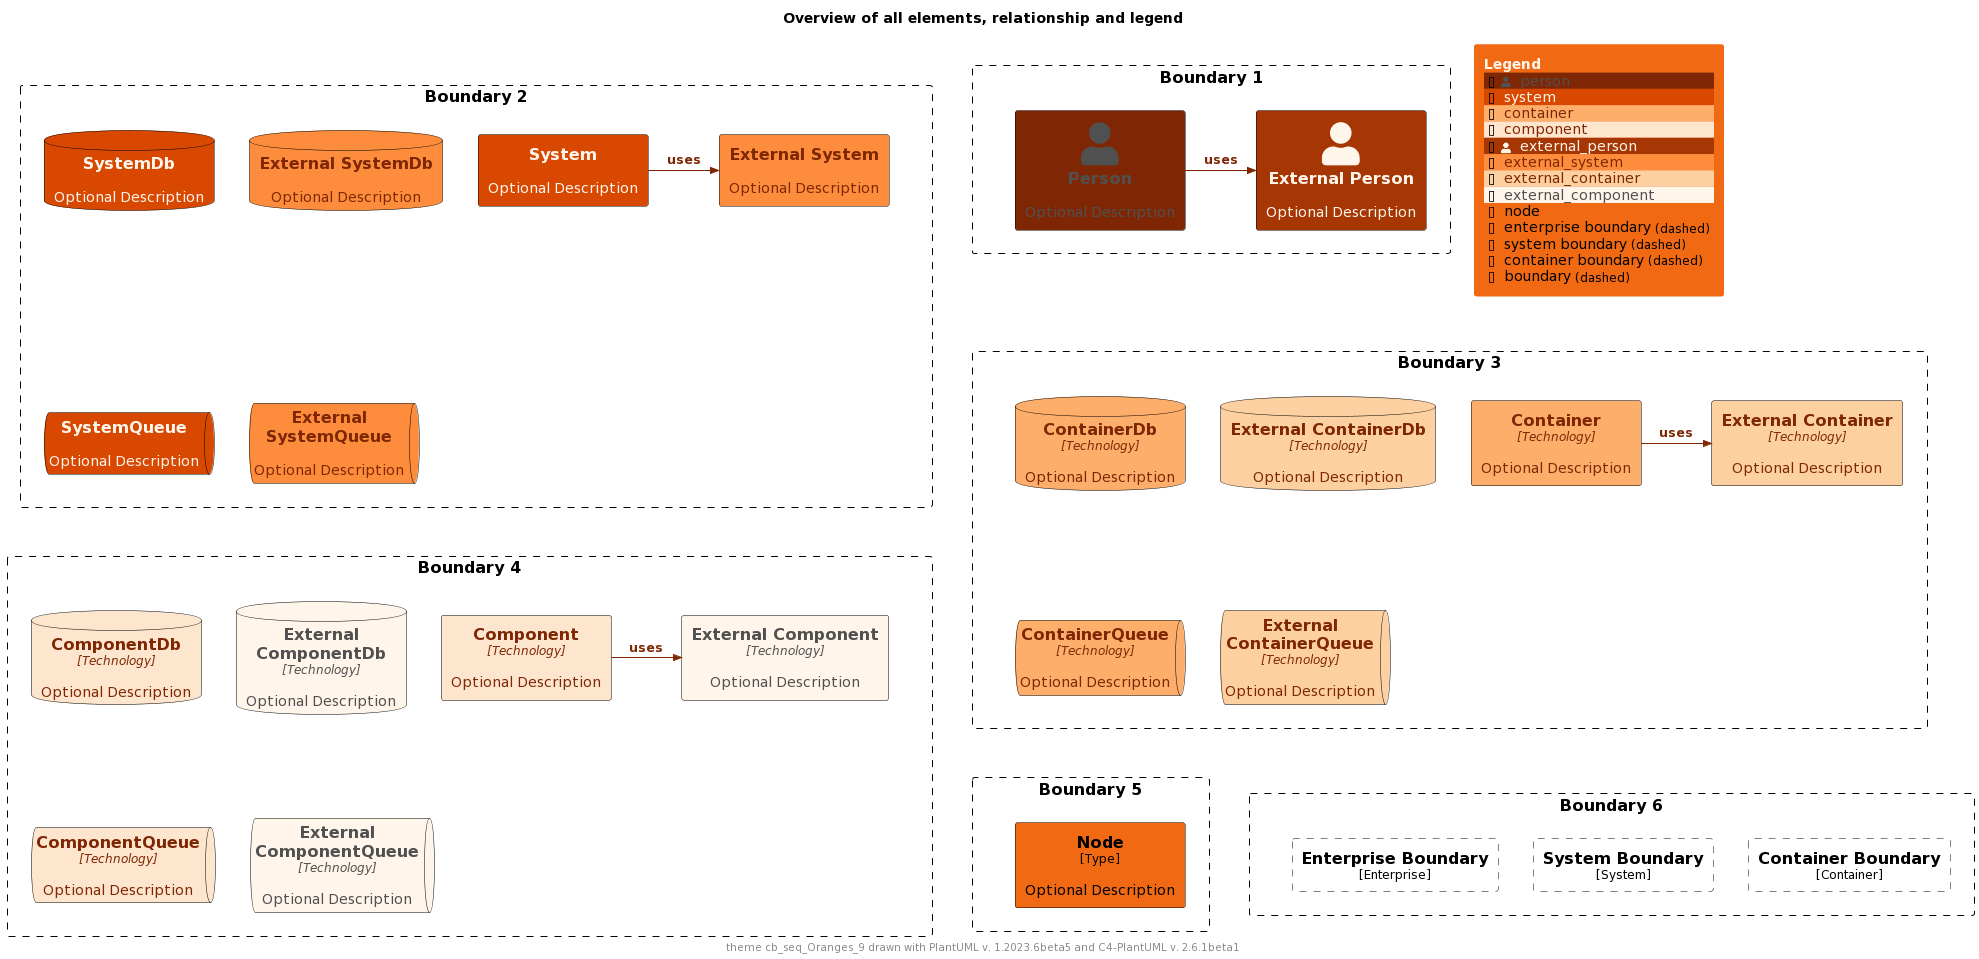

The diagram above was rendered by PlantUML. Its source (embedded in the PNG):
@startuml
'Theme: "puml-theme-cb_seq_Oranges_9.puml"
'Theme colors
' Metadata
' Created: 2023-05-02 04:49:35.260221+00:00
!$THEME = "cb_seq_Oranges_9"

!function $textcolor($bgColor)
!if $bgcolor == $COLOR_INDEX_4 || $bgcolor == $COLOR_INDEX_5
!return $COLOR_TEXT_FALLBACK_COLOR
!elseif $bgColor == $COLOR_INDEX_8
!return $COLOR_TEXT_FALLBACK_COLOR
!elseif $bgColor == $COLOR_INDEX_0
!return $COLOR_TEXT_FALLBACK_COLOR
!elseif %is_light($bgColor)
!return $COLOR_TEXT_DARK
!else
!return $COLOR_TEXT_LIGHT
!endif
!endfunction

!$COLOR_INDEX_0="#FFF5EB"
!$COLOR_INDEX_1="#FEE6CE"
!$COLOR_INDEX_2="#FDD0A2"
!$COLOR_INDEX_3="#FDAE6B"
!$COLOR_INDEX_4="#FD8D3C"
!$COLOR_INDEX_5="#F16913"
!$COLOR_INDEX_6="#D94801"
!$COLOR_INDEX_7="#A63603"
!$COLOR_INDEX_8="#7F2704"
!$COLOR_BORDER_COLOR="#000000"

!$COLOR_TEXT_LIGHT=$COLOR_INDEX_0
!$COLOR_TEXT_DARK=$COLOR_INDEX_8
!$COLOR_TEXT_NEUTRAL=$textcolor($COLOR_INDEX_4)
!$COLOR_REL_COLOR=$textcolor($COLOR_INDEX_0)

!$COLOR_TEXT_FALLBACK_COLOR ?= "#505050"



' stereotype and technology font size
!$STEREOTYPE_FONT_SIZE ?= 12
!$TECHN_FONT_SIZE ?= 12

' default text color of all elements
!$ELEMENT_FONT_COLOR ?= $COLOR_TEXT_NEUTRAL

' arrow related colors and text size
!$ARROW_COLOR ?= $COLOR_TEXT_NEUTRAL
!$ARROW_FONT_COLOR ?= $COLOR_TEXT_NEUTRAL
!$ARROW_FONT_SIZE ?= 12

' (default) boundary related colors and style
!$BOUNDARY_COLOR ?= $COLOR_BORDER_COLOR
!$BOUNDARY_BG_COLOR ?= "transparent"
!$BOUNDARY_BORDER_STYLE ?= "dashed"

' person related colors
!$PERSON_FONT_COLOR ?= $textcolor($COLOR_INDEX_8)
!$PERSON_BG_COLOR ?= $COLOR_INDEX_8
!$PERSON_BORDER_COLOR ?= $COLOR_BORDER_COLOR

' external person related colors
!$EXTERNAL_PERSON_FONT_COLOR ?= $textcolor($COLOR_INDEX_7)
!$EXTERNAL_PERSON_BG_COLOR ?= $COLOR_INDEX_7
!$EXTERNAL_PERSON_BORDER_COLOR ?= $COLOR_BORDER_COLOR

' system related colors
!$SYSTEM_FONT_COLOR ?= $textcolor($COLOR_INDEX_6)
!$SYSTEM_BG_COLOR ?= $COLOR_INDEX_6
!$SYSTEM_BORDER_COLOR ?= $COLOR_BORDER_COLOR

' external system related colors
!$EXTERNAL_SYSTEM_FONT_COLOR ?= $textcolor($COLOR_INDEX_4)
!$EXTERNAL_SYSTEM_BG_COLOR ?= $COLOR_INDEX_4
!$EXTERNAL_SYSTEM_BORDER_COLOR ?= $COLOR_BORDER_COLOR

' system boundary related colors and style
!$SYSTEM_BOUNDARY_COLOR ?= $BOUNDARY_COLOR
!$SYSTEM_BOUNDARY_BG_COLOR ?= $BOUNDARY_BG_COLOR
!$SYSTEM_BOUNDARY_BORDER_STYLE ?= $BOUNDARY_BORDER_STYLE

' enterprise boundary related colors and style
!$ENTERPRISE_BOUNDARY_COLOR ?= $BOUNDARY_COLOR
!$ENTERPRISE_BOUNDARY_BG_COLOR ?= $BOUNDARY_BG_COLOR
!$ENTERPRISE_BOUNDARY_BORDER_STYLE ?= $BOUNDARY_BORDER_STYLE

' container related colors
!$CONTAINER_FONT_COLOR ?= $COLOR_TEXT_DARK
!$CONTAINER_BG_COLOR ?= $COLOR_INDEX_3
!$CONTAINER_BORDER_COLOR ?= $COLOR_BORDER_COLOR

' external container related colors
!$EXTERNAL_CONTAINER_FONT_COLOR ?= $textcolor($COLOR_INDEX_2)
!$EXTERNAL_CONTAINER_BG_COLOR ?= $COLOR_INDEX_2
!$EXTERNAL_CONTAINER_BORDER_COLOR ?= $COLOR_BORDER_COLOR

' container boundary related colors and style
!$CONTAINER_BOUNDARY_COLOR ?= $BOUNDARY_COLOR
!$CONTAINER_BOUNDARY_BG_COLOR ?= $BOUNDARY_BG_COLOR
!$CONTAINER_BOUNDARY_BORDER_STYLE ?= $BOUNDARY_BORDER_STYLE

' component related colors
!$COMPONENT_FONT_COLOR ?= $COLOR_TEXT_DARK
!$COMPONENT_BG_COLOR ?= $COLOR_INDEX_1
!$COMPONENT_BORDER_COLOR ?= $COLOR_BORDER_COLOR

' external component related colors
!$EXTERNAL_COMPONENT_FONT_COLOR ?= $textcolor($COLOR_INDEX_0)
!$EXTERNAL_COMPONENT_BG_COLOR ?= $COLOR_INDEX_0
!$EXTERNAL_COMPONENT_BORDER_COLOR ?= $COLOR_BORDER_COLOR

' node related colors
!$NODE_FONT_COLOR ?= "#000000"
!$NODE_BG_COLOR ?= $COLOR_INDEX_5
!$NODE_BORDER_COLOR ?= $COLOR_BORDER_COLOR

' legend colors and sizes
!$LEGEND_TITLE_COLOR ?= $COLOR_INDEX_0
!$LEGEND_FONT_COLOR ?= $textcolor($COLOR_INDEX_5)
!$LEGEND_BG_COLOR ?= $COLOR_INDEX_5
!$LEGEND_BORDER_COLOR ?= $COLOR_INDEX_5
!$LEGEND_DARK_COLOR ?= $COLOR_TEXT_DARK
!$LEGEND_LIGHT_COLOR ?= $COLOR_TEXT_LIGHT

!$LEGEND_DETAILS_SMALL_SIZE ?= 8
!$LEGEND_DETAILS_NORMAL_SIZE ?= 12

' legend related texts
!$LEGEND_SHADOW_TEXT ?= "shadow"
!$LEGEND_NO_SHADOW_TEXT ?= "no shadow"
!$LEGEND_NO_FONT_BG_TEXT ?= "last text and back color"
!$LEGEND_NO_FONT_TEXT ?= "last text color"
!$LEGEND_NO_BG_TEXT ?= "last back color"
!$LEGEND_NO_LINE_TEXT ?= "last line color"
!$LEGEND_ROUNDED_BOX ?= "rounded box"
!$LEGEND_EIGHT_SIDED ?= "eight sided"
!$LEGEND_DOTTED_LINE ?= "dotted"
!$LEGEND_DASHED_LINE ?= "dashed"
!$LEGEND_BOLD_LINE ?= "bold"
!$LEGEND_BOUNDARY ?= "boundary"
!$LEGEND_DASHED_BOUNDARY ?= "dashed"
' transparent is ignored, produces smaller legends
' !$LEGEND_DASHED_TRANSPARENT_BOUNDARY ?= "dashed, transparent"
!$LEGEND_DASHED_TRANSPARENT_BOUNDARY ?= "dashed"

' sketch related colors, font and texts
!$SKETCH_BG_COLOR ?= "transparent"
!$SKETCH_FONT_COLOR ?= $textcolor($COLOR_INDEX_8)
!$SKETCH_WARNING_COLOR ?= $COLOR_INDEX_8

!$SKETCH_FONT_NAME ?= "Gochi Hand"

!$SKETCH_FOOTER_WARNING ?= "Warning:"
!$SKETCH_FOOTER_TEXT ?= "Created for discussion, needs to be validated"

' size of rectangle shape corner markers
!$ROUNDED_BOX_SIZE ?= 25
!$EIGHT_SIDED_SIZE ?= 18

' Elements
!include https://raw.githubusercontent.com/plantuml-stdlib/C4-PlantUML/master/percy/TestAllElementsWithLegend.puml
@enduml